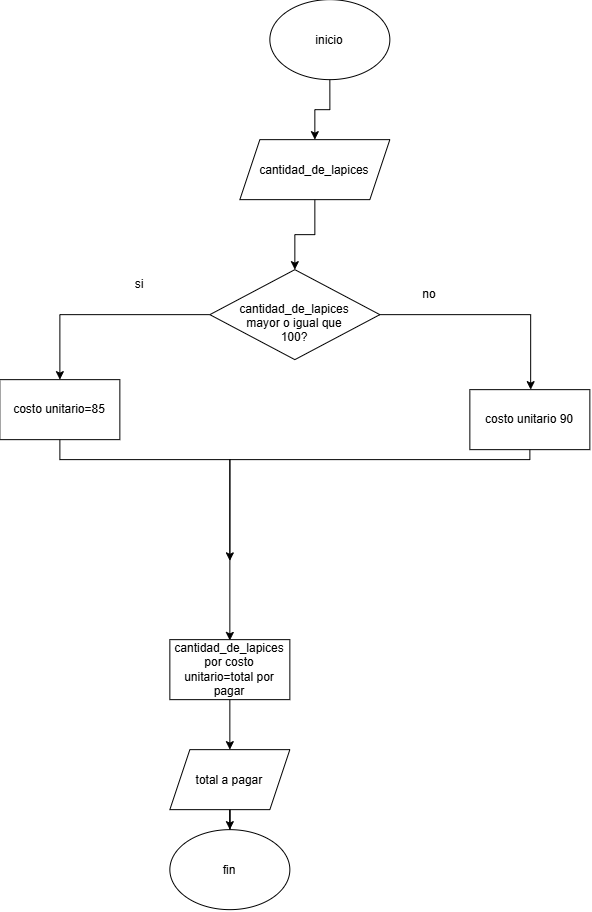

The diagram above was exported from draw.io. Its source (the exported page's mxGraphModel, read from the mxfile embedded in the PNG):
<mxGraphModel dx="469" dy="301" grid="1" gridSize="10" guides="1" tooltips="1" connect="1" arrows="1" fold="1" page="1" pageScale="1" pageWidth="827" pageHeight="1169" math="0" shadow="0">
  <root>
    <mxCell id="0" />
    <mxCell id="1" parent="0" />
    <mxCell id="5_eqnyaXeR25xmiR2zgy-1" edge="1" parent="1" source="3_M8nz2O8fQAR5Lym4me-1" style="edgeStyle=orthogonalEdgeStyle;rounded=0;orthogonalLoop=1;jettySize=auto;html=1;" target="5_eqnyaXeR25xmiR2zgy-2">
      <mxGeometry relative="1" as="geometry">
        <mxPoint x="390" y="180" as="targetPoint" />
      </mxGeometry>
    </mxCell>
    <mxCell id="3_M8nz2O8fQAR5Lym4me-1" parent="1" style="ellipse;whiteSpace=wrap;html=1;shapeInside=1;" value="inicio" vertex="1">
      <mxGeometry height="80" width="120" x="330" y="10" as="geometry" />
    </mxCell>
    <mxCell id="5_eqnyaXeR25xmiR2zgy-3" edge="1" parent="1" source="5_eqnyaXeR25xmiR2zgy-2" style="edgeStyle=orthogonalEdgeStyle;rounded=0;orthogonalLoop=1;jettySize=auto;html=1;" target="5_eqnyaXeR25xmiR2zgy-4">
      <mxGeometry relative="1" as="geometry">
        <mxPoint x="390" y="290" as="targetPoint" />
      </mxGeometry>
    </mxCell>
    <mxCell id="5_eqnyaXeR25xmiR2zgy-2" parent="1" style="shape=parallelogram;perimeter=parallelogramPerimeter;whiteSpace=wrap;html=1;shapeInside=1;fixedSize=1;" value="cantidad_de_lapices" vertex="1">
      <mxGeometry height="60" width="150" x="300" y="150" as="geometry" />
    </mxCell>
    <mxCell id="5_eqnyaXeR25xmiR2zgy-5" edge="1" parent="1" source="5_eqnyaXeR25xmiR2zgy-4" style="edgeStyle=orthogonalEdgeStyle;rounded=0;orthogonalLoop=1;jettySize=auto;html=1;" target="5_eqnyaXeR25xmiR2zgy-7">
      <mxGeometry relative="1" as="geometry">
        <mxPoint x="120" y="420" as="targetPoint" />
      </mxGeometry>
    </mxCell>
    <mxCell id="5_eqnyaXeR25xmiR2zgy-6" edge="1" parent="1" source="5_eqnyaXeR25xmiR2zgy-4" style="edgeStyle=orthogonalEdgeStyle;rounded=0;orthogonalLoop=1;jettySize=auto;html=1;">
      <mxGeometry relative="1" as="geometry">
        <mxPoint x="590.8080684777462" y="400" as="targetPoint" />
      </mxGeometry>
    </mxCell>
    <mxCell id="5_eqnyaXeR25xmiR2zgy-4" parent="1" style="rhombus;whiteSpace=wrap;html=1;shapeInside=1;" value="cantidad_de_lapices mayor o igual que 100?" vertex="1">
      <mxGeometry height="90" width="170" x="270" y="280" as="geometry" />
    </mxCell>
    <mxCell id="5_eqnyaXeR25xmiR2zgy-11" edge="1" parent="1" source="5_eqnyaXeR25xmiR2zgy-7" style="edgeStyle=orthogonalEdgeStyle;rounded=0;orthogonalLoop=1;jettySize=auto;html=1;">
      <mxGeometry relative="1" as="geometry">
        <Array as="points">
          <mxPoint x="120.03" y="469.97" />
          <mxPoint x="290.03" y="469.97" />
        </Array>
        <mxPoint x="290" y="650.8080314867424" as="targetPoint" />
      </mxGeometry>
    </mxCell>
    <mxCell id="5_eqnyaXeR25xmiR2zgy-7" parent="1" style="rounded=0;whiteSpace=wrap;html=1;" value="costo unitario=85" vertex="1">
      <mxGeometry height="60" width="120" x="60" y="390" as="geometry" />
    </mxCell>
    <mxCell id="5_eqnyaXeR25xmiR2zgy-8" parent="1" style="text;html=1;whiteSpace=wrap;strokeColor=none;fillColor=none;align=center;verticalAlign=middle;rounded=0;" value="si" vertex="1">
      <mxGeometry height="30" width="60" x="170" y="280" as="geometry" />
    </mxCell>
    <mxCell id="5_eqnyaXeR25xmiR2zgy-9" parent="1" style="text;html=1;whiteSpace=wrap;strokeColor=none;fillColor=none;align=center;verticalAlign=middle;rounded=0;" value="no" vertex="1">
      <mxGeometry height="30" width="60" x="460" y="290" as="geometry" />
    </mxCell>
    <mxCell id="5_eqnyaXeR25xmiR2zgy-12" edge="1" parent="1" source="5_eqnyaXeR25xmiR2zgy-10" style="edgeStyle=orthogonalEdgeStyle;rounded=0;orthogonalLoop=1;jettySize=auto;html=1;">
      <mxGeometry relative="1" as="geometry">
        <Array as="points">
          <mxPoint x="590.03" y="469.97" />
          <mxPoint x="290.03" y="469.97" />
        </Array>
        <mxPoint x="290" y="571.2121212121212" as="targetPoint" />
      </mxGeometry>
    </mxCell>
    <mxCell id="5_eqnyaXeR25xmiR2zgy-10" parent="1" style="rounded=0;whiteSpace=wrap;html=1;" value="costo unitario 90" vertex="1">
      <mxGeometry height="60" width="120" x="530" y="400" as="geometry" />
    </mxCell>
    <mxCell id="5_eqnyaXeR25xmiR2zgy-14" edge="1" parent="1" source="5_eqnyaXeR25xmiR2zgy-13" style="edgeStyle=orthogonalEdgeStyle;rounded=0;orthogonalLoop=1;jettySize=auto;html=1;" target="5_eqnyaXeR25xmiR2zgy-15">
      <mxGeometry relative="1" as="geometry">
        <mxPoint x="290" y="790" as="targetPoint" />
      </mxGeometry>
    </mxCell>
    <mxCell id="5_eqnyaXeR25xmiR2zgy-13" parent="1" style="rounded=0;whiteSpace=wrap;html=1;" value="cantidad_de_lapices por costo unitario=total por pagar" vertex="1">
      <mxGeometry height="60" width="120" x="230" y="650" as="geometry" />
    </mxCell>
    <mxCell id="5_eqnyaXeR25xmiR2zgy-16" edge="1" parent="1" source="5_eqnyaXeR25xmiR2zgy-15" style="edgeStyle=orthogonalEdgeStyle;rounded=0;orthogonalLoop=1;jettySize=auto;html=1;" target="5_eqnyaXeR25xmiR2zgy-17">
      <mxGeometry relative="1" as="geometry">
        <mxPoint x="290" y="880" as="targetPoint" />
      </mxGeometry>
    </mxCell>
    <mxCell id="5_eqnyaXeR25xmiR2zgy-15" parent="1" style="shape=parallelogram;perimeter=parallelogramPerimeter;whiteSpace=wrap;html=1;shapeInside=1;fixedSize=1;" value="total a pagar" vertex="1">
      <mxGeometry height="60" width="120" x="230" y="760" as="geometry" />
    </mxCell>
    <mxCell id="5_eqnyaXeR25xmiR2zgy-17" parent="1" style="ellipse;whiteSpace=wrap;html=1;shapeInside=1;" value="fin" vertex="1">
      <mxGeometry height="80" width="120" x="230" y="840" as="geometry" />
    </mxCell>
  </root>
</mxGraphModel>